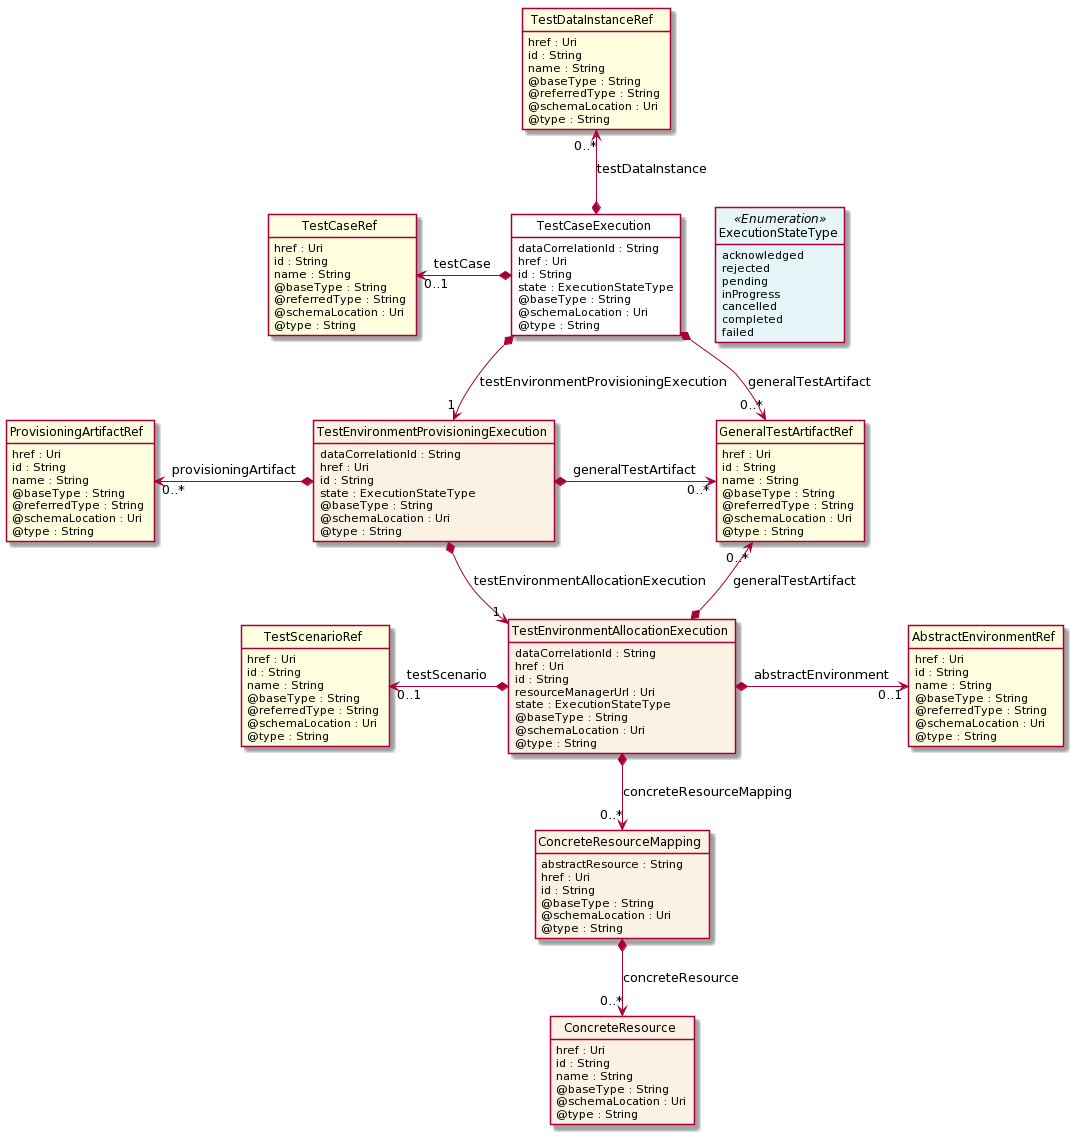

The diagram above was rendered by PlantUML. Its source (embedded in the PNG):
@startuml
hide circle
hide methods
hide stereotype
show <<Enumeration>> stereotype
skinparam class {
   BackgroundColor<<Enumeration>> #E6F5F7
   BackgroundColor<<Ref>> #FFFFE0
   BackgroundColor<<Pivot>> #FFFFFFF
   BackgroundColor #FCF2E3
}

class TestCaseExecution  <<Pivot>> {
    dataCorrelationId : String
    href : Uri
    id : String
    state : ExecutionStateType
    @baseType : String
    @schemaLocation : Uri
    @type : String
}

class ExecutionStateType <<Enumeration>> {
    acknowledged
    rejected
    pending
    inProgress
    cancelled
    completed
    failed
}

class GeneralTestArtifactRef  <<Ref>> {
    href : Uri
    id : String
    name : String
    @baseType : String
    @referredType : String
    @schemaLocation : Uri
    @type : String
}

class TestDataInstanceRef  <<Ref>> {
    href : Uri
    id : String
    name : String
    @baseType : String
    @referredType : String
    @schemaLocation : Uri
    @type : String
}

class TestCaseRef  <<Ref>> {
    href : Uri
    id : String
    name : String
    @baseType : String
    @referredType : String
    @schemaLocation : Uri
    @type : String
}

class TestEnvironmentProvisioningExecution  {
    dataCorrelationId : String
    href : Uri
    id : String
    state : ExecutionStateType
    @baseType : String
    @schemaLocation : Uri
    @type : String
}

class ProvisioningArtifactRef  <<Ref>> {
    href : Uri
    id : String
    name : String
    @baseType : String
    @referredType : String
    @schemaLocation : Uri
    @type : String
}

class TestEnvironmentAllocationExecution  {
    dataCorrelationId : String
    href : Uri
    id : String
    resourceManagerUrl : Uri
    state : ExecutionStateType
    @baseType : String
    @schemaLocation : Uri
    @type : String
}

class AbstractEnvironmentRef  <<Ref>> {
    href : Uri
    id : String
    name : String
    @baseType : String
    @referredType : String
    @schemaLocation : Uri
    @type : String
}

class TestScenarioRef  <<Ref>> {
    href : Uri
    id : String
    name : String
    @baseType : String
    @referredType : String
    @schemaLocation : Uri
    @type : String
}

class ConcreteResourceMapping  {
    abstractResource : String
    href : Uri
    id : String
    @baseType : String
    @schemaLocation : Uri
    @type : String
}

class ConcreteResource  {
    href : Uri
    id : String
    name : String
    @baseType : String
    @schemaLocation : Uri
    @type : String
}

TestCaseExecution -right[hidden]-> ExecutionStateType

TestCaseExecution *-->  "0..*" GeneralTestArtifactRef : generalTestArtifact

TestCaseExecution *-->  "1" TestEnvironmentProvisioningExecution : testEnvironmentProvisioningExecution

TestEnvironmentProvisioningExecution *-->  "1" TestEnvironmentAllocationExecution : testEnvironmentAllocationExecution

GeneralTestArtifactRef "0..*" <--* TestEnvironmentAllocationExecution : generalTestArtifact

TestEnvironmentProvisioningExecution *-right-> "0..*" GeneralTestArtifactRef : generalTestArtifact

TestCaseRef "0..1" <-left-* TestCaseExecution : testCase

TestDataInstanceRef "0..*" <--* TestCaseExecution : testDataInstance

TestScenarioRef "0..1" <-left-* TestEnvironmentAllocationExecution : testScenario

TestEnvironmentAllocationExecution *-right-> "0..1" AbstractEnvironmentRef : abstractEnvironment

TestEnvironmentAllocationExecution *-->  "0..*" ConcreteResourceMapping : concreteResourceMapping

ProvisioningArtifactRef "0..*" <-left-* TestEnvironmentProvisioningExecution : provisioningArtifact

ConcreteResourceMapping *-->  "0..*" ConcreteResource : concreteResource

@enduml